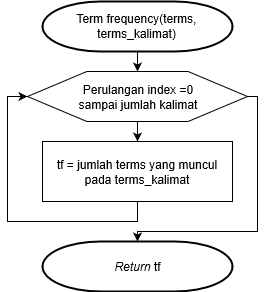

The diagram above was exported from draw.io. Its source (the exported page's mxGraphModel, read from the mxfile embedded in the PNG):
<mxGraphModel grid="1" shadow="0" math="0" pageHeight="1169" pageWidth="827" pageScale="1" page="1" fold="1" arrows="1" connect="1" tooltips="1" guides="1" gridSize="10" dy="474" dx="409">
  <root>
    <mxCell id="AdqbkvVPvEPfZHw1GHPI-0" />
    <mxCell id="AdqbkvVPvEPfZHw1GHPI-1" parent="AdqbkvVPvEPfZHw1GHPI-0" />
    <mxCell id="a9FiMMUMDMpRN4xrynR8-2" value="" parent="AdqbkvVPvEPfZHw1GHPI-1" edge="1" style="edgeStyle=orthogonalEdgeStyle;rounded=0;orthogonalLoop=1;jettySize=auto;html=1;">
      <mxGeometry as="geometry" relative="1">
        <mxPoint as="targetPoint" x="200" y="330" />
        <mxPoint as="sourcePoint" x="200" y="310" />
      </mxGeometry>
    </mxCell>
    <mxCell id="a9FiMMUMDMpRN4xrynR8-12" value="Term frequency(terms, terms_kalimat)" parent="AdqbkvVPvEPfZHw1GHPI-1" style="strokeWidth=2;html=1;shape=mxgraph.flowchart.terminator;whiteSpace=wrap;" vertex="1">
      <mxGeometry as="geometry" height="50" width="190" x="105" y="260" />
    </mxCell>
    <mxCell id="a9FiMMUMDMpRN4xrynR8-17" value="" parent="AdqbkvVPvEPfZHw1GHPI-1" style="group" vertex="1" connectable="0">
      <mxGeometry as="geometry" height="50" width="220" x="90" y="330" />
    </mxCell>
    <mxCell id="a9FiMMUMDMpRN4xrynR8-16" value="" parent="a9FiMMUMDMpRN4xrynR8-17" style="group" vertex="1" connectable="0">
      <mxGeometry as="geometry" height="50" width="220" />
    </mxCell>
    <mxCell id="a9FiMMUMDMpRN4xrynR8-13" value="" parent="a9FiMMUMDMpRN4xrynR8-16" style="verticalLabelPosition=bottom;verticalAlign=top;html=1;shape=hexagon;perimeter=hexagonPerimeter2;arcSize=6;size=0.27;" vertex="1">
      <mxGeometry as="geometry" height="50" width="220" />
    </mxCell>
    <mxCell id="a9FiMMUMDMpRN4xrynR8-15" value="Perulangan index =0&lt;br&gt;sampai jumlah kalimat" parent="a9FiMMUMDMpRN4xrynR8-16" style="text;html=1;strokeColor=none;fillColor=none;align=center;verticalAlign=middle;whiteSpace=wrap;rounded=0;" vertex="1">
      <mxGeometry as="geometry" height="30" width="130" x="45" y="10" />
    </mxCell>
    <mxCell id="SvPQoq-cqRV1RQKQ_6oK-3" parent="AdqbkvVPvEPfZHw1GHPI-1" target="a9FiMMUMDMpRN4xrynR8-13" source="SvPQoq-cqRV1RQKQ_6oK-0" edge="1" style="edgeStyle=orthogonalEdgeStyle;rounded=0;orthogonalLoop=1;jettySize=auto;html=1;entryX=0;entryY=0.5;entryDx=0;entryDy=0;">
      <mxGeometry as="geometry" relative="1">
        <Array as="points">
          <mxPoint x="200" y="480" />
          <mxPoint x="70" y="480" />
          <mxPoint x="70" y="355" />
        </Array>
      </mxGeometry>
    </mxCell>
    <mxCell id="SvPQoq-cqRV1RQKQ_6oK-0" value="tf = jumlah terms yang muncul pada terms_kalimat" parent="AdqbkvVPvEPfZHw1GHPI-1" style="rounded=0;whiteSpace=wrap;html=1;" vertex="1">
      <mxGeometry as="geometry" height="60" width="190" x="105" y="400" />
    </mxCell>
    <mxCell id="SvPQoq-cqRV1RQKQ_6oK-2" value="" parent="AdqbkvVPvEPfZHw1GHPI-1" target="SvPQoq-cqRV1RQKQ_6oK-0" source="a9FiMMUMDMpRN4xrynR8-13" edge="1" style="edgeStyle=orthogonalEdgeStyle;rounded=0;orthogonalLoop=1;jettySize=auto;html=1;">
      <mxGeometry as="geometry" relative="1" />
    </mxCell>
    <mxCell id="SvPQoq-cqRV1RQKQ_6oK-4" value="&lt;i&gt;Return&lt;/i&gt; tf" parent="AdqbkvVPvEPfZHw1GHPI-1" style="strokeWidth=2;html=1;shape=mxgraph.flowchart.terminator;whiteSpace=wrap;" vertex="1">
      <mxGeometry as="geometry" height="50" width="190" x="105" y="500" />
    </mxCell>
    <mxCell id="SvPQoq-cqRV1RQKQ_6oK-7" parent="AdqbkvVPvEPfZHw1GHPI-1" target="SvPQoq-cqRV1RQKQ_6oK-4" source="a9FiMMUMDMpRN4xrynR8-13" edge="1" style="edgeStyle=orthogonalEdgeStyle;rounded=0;orthogonalLoop=1;jettySize=auto;html=1;entryX=0.5;entryY=0;entryDx=0;entryDy=0;entryPerimeter=0;">
      <mxGeometry as="geometry" relative="1">
        <Array as="points">
          <mxPoint x="320" y="355" />
          <mxPoint x="320" y="490" />
          <mxPoint x="200" y="490" />
        </Array>
      </mxGeometry>
    </mxCell>
  </root>
</mxGraphModel>